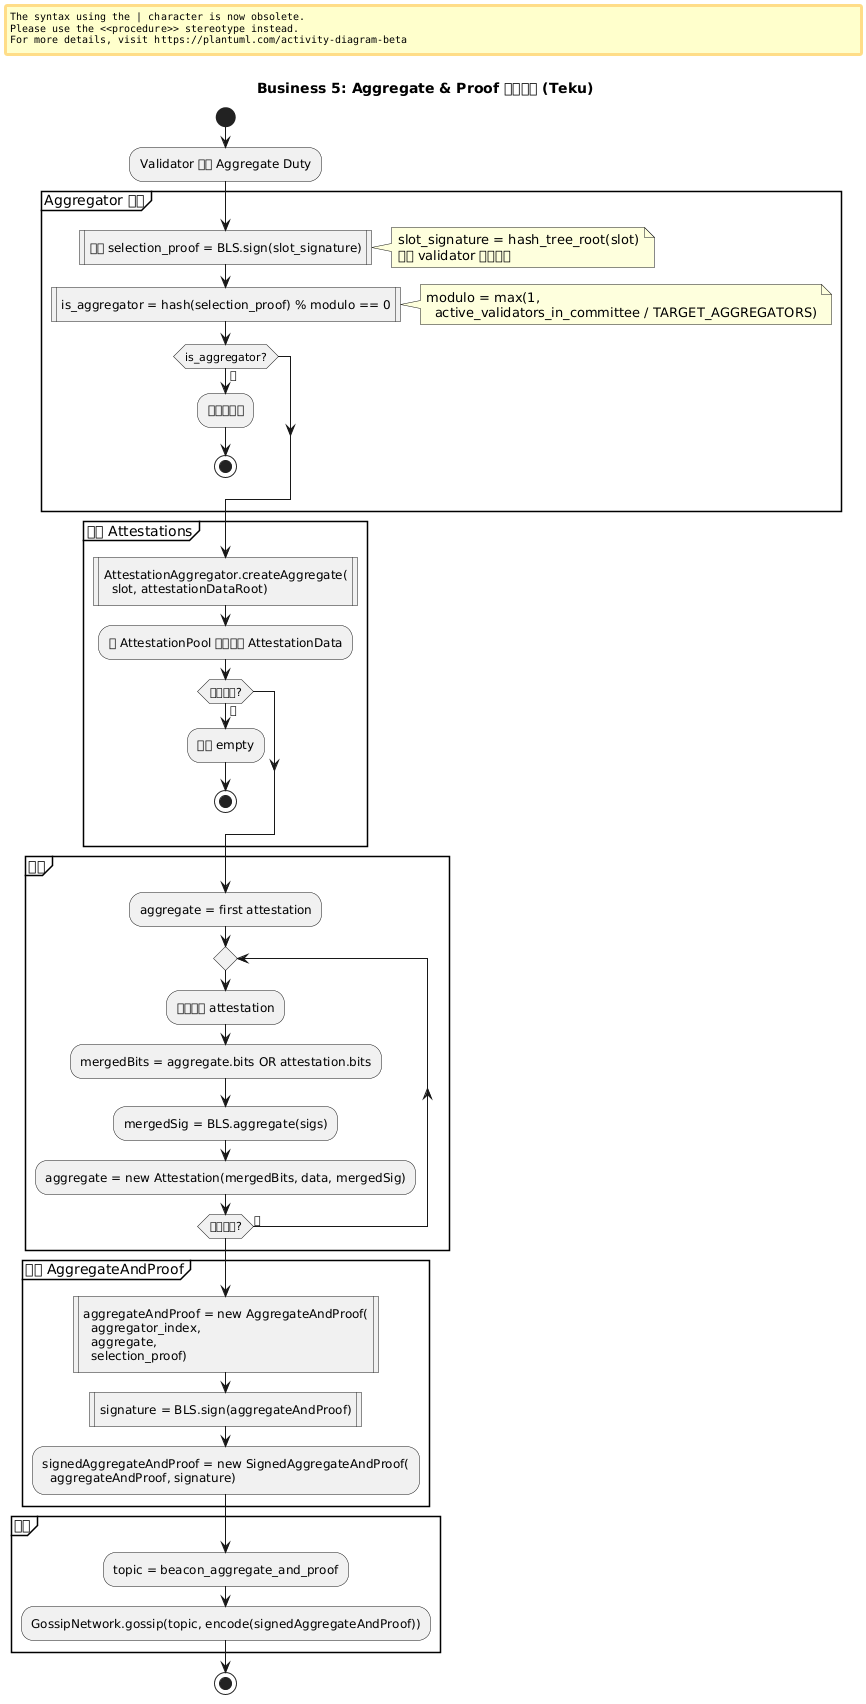

The diagram above was rendered by PlantUML. Its source (embedded in the PNG):
@startuml business5_aggregate_flow
title Business 5: Aggregate & Proof 聚合投票 (Teku)

start

:Validator 收到 Aggregate Duty;

partition "Aggregator 选举" {
  :计算 selection_proof = BLS.sign(slot_signature)|
  note right
    slot_signature = hash_tree_root(slot)
    使用 validator 私钥签名
  end note
  
  :is_aggregator = hash(selection_proof) % modulo == 0|
  note right
    modulo = max(1, 
      active_validators_in_committee / TARGET_AGGREGATORS)
  end note
  
  if (is_aggregator?) then (否)
    :不执行聚合;
    stop
  endif
}

partition "收集 Attestations" {
  :AttestationAggregator.createAggregate(
    slot, attestationDataRoot)|
  
  :从 AttestationPool 获取相同 AttestationData;
  
  if (找到匹配?) then (否)
    :返回 empty;
    stop
  endif
}

partition "聚合" {
  :aggregate = first attestation;
  
  repeat
    :取下一个 attestation;
    :mergedBits = aggregate.bits OR attestation.bits;
    :mergedSig = BLS.aggregate(sigs);
    :aggregate = new Attestation(mergedBits, data, mergedSig);
  repeat while (还有更多?) is (是)
}

partition "创建 AggregateAndProof" {
  :aggregateAndProof = new AggregateAndProof(
    aggregator_index,
    aggregate,
    selection_proof)|
  
  :signature = BLS.sign(aggregateAndProof)|
  
  :signedAggregateAndProof = new SignedAggregateAndProof(
    aggregateAndProof, signature);
}

partition "广播" {
  :topic = beacon_aggregate_and_proof;
  :GossipNetwork.gossip(topic, encode(signedAggregateAndProof));
}

stop
@enduml